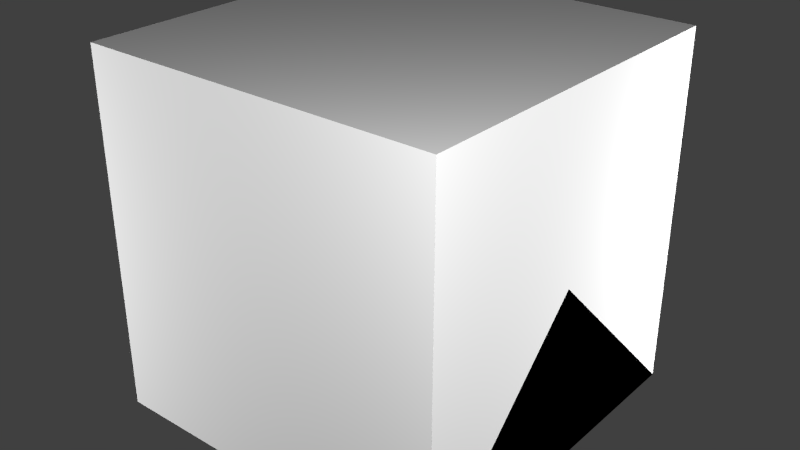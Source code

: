 # Source: EmergencyExitLighting.blend  (saved by Blender 2.72.0; exported with 4.5.12 LTS)
import bpy
from mathutils import Matrix  # noqa: F401  (used for matrix-valued properties, if any)

bpy.ops.wm.read_factory_settings(use_empty=True)
scene = bpy.context.scene
scene.name = 'Scene'

# ---- collections
col_collection_1 = bpy.data.collections.new('Collection 1'); scene.collection.children.link(col_collection_1)

# ---- materials (node trees are filled in below, after node groups)
mat_material = bpy.data.materials.new('Material')
mat_material.alpha_threshold = 0.0
mat_material.use_transparent_shadow = False
mat_material.roughness = 0.5
mat_material.line_color = (0.0, 0.0, 0.0, 1.0)

# ---- material node trees

# ---- world
world_world = bpy.data.worlds.new('World'); scene.world = world_world
world_world.color = (0.05088, 0.05088, 0.05088)
world_world.use_sun_shadow = False
world_world.sun_shadow_jitter_overblur = 0.0
world_world.cycles.sampling_method = 'MANUAL'
world_world.cycles.sample_map_resolution = 256

# ---- lights
light_point3 = bpy.data.lights.new('Point3', 'POINT')
light_point3.transmission_factor = 0.0
light_point3.energy = 100.0
light_point3.shadow_buffer_clip_start = 0.5
light_point3.shadow_soft_size = 0.1
light_point3.shadow_maximum_resolution = 0.006
light_point3.use_absolute_resolution = True
light_point3.cycles.use_multiple_importance_sampling = False
light_point2 = bpy.data.lights.new('Point2', 'POINT')
light_point2.transmission_factor = 0.0
light_point2.energy = 100.0
light_point2.shadow_buffer_clip_start = 0.5
light_point2.shadow_soft_size = 0.1
light_point2.shadow_maximum_resolution = 0.006
light_point2.use_absolute_resolution = True
light_point2.cycles.use_multiple_importance_sampling = False
light_point1 = bpy.data.lights.new('Point1', 'POINT')
light_point1.transmission_factor = 0.0
light_point1.energy = 100.0
light_point1.shadow_buffer_clip_start = 0.5
light_point1.shadow_soft_size = 0.1
light_point1.shadow_maximum_resolution = 0.006
light_point1.use_absolute_resolution = True
light_point1.cycles.use_multiple_importance_sampling = False
light_point0 = bpy.data.lights.new('Point0', 'POINT')
light_point0.transmission_factor = 0.0
light_point0.energy = 100.0
light_point0.shadow_buffer_clip_start = 0.5
light_point0.shadow_soft_size = 0.1
light_point0.shadow_maximum_resolution = 0.006
light_point0.use_absolute_resolution = True
light_point0.cycles.use_multiple_importance_sampling = False

# ---- meshes
me_lightwall = bpy.data.meshes.new('lightWall')
me_lightwall.from_pydata([(-0.5, -0.5, 0.003906), (0.5, -0.5, 0.003906), (-0.5, 0.5, 0.003906), (0.5, 0.5, 0.003906)], [], [(0, 1, 3, 2)])
_uv = me_lightwall.uv_layers.new(name='UVMap')
_uv.uv.foreach_set('vector', [0.5, 0.0, 1.0, 0.0, 1.0, 0.5, 0.5, 0.5])
me_lightwall.use_remesh_preserve_volume = False
me_lightwall.use_remesh_preserve_attributes = False
me_lightwall.use_mirror_vertex_groups = False
me_lightwall.update()
me_corewall = bpy.data.meshes.new('coreWall')
me_corewall.from_pydata([(0.375, -0.125, 0.0), (0.375, 0.125, 0.0), (-0.375, -0.125, 0.0), (-0.375, 0.125, 0.0), (0.375, -0.125, 0.25), (0.375, 0.125, 0.25), (-0.375, -0.125, 0.25), (-0.375, 0.125, 0.25)], [], [(0, 2, 3, 1), (4, 5, 7, 6), (3, 7, 5, 1), (0, 4, 6, 2), (2, 6, 7, 3), (1, 5, 4, 0)])
_uv = me_corewall.uv_layers.new(name='UVMap')
_uv.uv.foreach_set('vector', [0.03125, 0.875, 0.0, 0.875, 0.0, 0.8438, 0.03125, 0.8438, 1.0, 0.75, 1.0, 0.875, 0.625, 0.875, 0.625, 0.75, 0.625, 1.0, 0.625, 0.875, 1.0, 0.875, 1.0, 1.0, 1.0, 0.625, 1.0, 0.75, 0.625, 0.75, 0.625, 0.625, 0.5, 0.875, 0.625, 0.875, 0.625, 1.0, 0.5, 1.0, 0.5, 0.625, 0.625, 0.625, 0.625, 0.75, 0.5, 0.75])
me_corewall.use_remesh_preserve_volume = False
me_corewall.use_remesh_preserve_attributes = False
me_corewall.use_mirror_vertex_groups = False
me_corewall.update()
me_reflceil = bpy.data.meshes.new('reflCeil')
me_reflceil.from_pydata([(-0.375, -0.03516, 0.5), (0.375, -0.03516, 0.5), (-0.375, 0.03516, 0.5), (0.375, 0.03516, 0.5), (-0.375, -0.03516, 0.125), (0.375, -0.03516, 0.125), (-0.375, 0.03516, 0.125), (0.375, 0.03516, 0.125)], [], [(2, 3, 7, 6), (0, 4, 5, 1)])
_uv = me_reflceil.uv_layers.new(name='UVMap')
_uv.uv.foreach_set('vector', [0.375, 0.375, 0.625, 0.375, 0.625, 0.625, 0.375, 0.625, 0.375, 0.375, 0.375, 0.375, 0.375, 0.375, 0.375, 0.375])
me_reflceil.use_remesh_preserve_volume = False
me_reflceil.use_remesh_preserve_attributes = False
me_reflceil.use_mirror_vertex_groups = False
me_reflceil.update()
me_lightceil = bpy.data.meshes.new('lightCeil')
me_lightceil.from_pydata([(-0.5, -0.5, 0.003906), (0.5, -0.5, 0.003906), (-0.5, 0.5, 0.003906), (0.5, 0.5, 0.003906)], [], [(0, 1, 3, 2)])
_uv = me_lightceil.uv_layers.new(name='UVMap')
_uv.uv.foreach_set('vector', [0.0, 0.0, 0.5, 0.0, 0.5, 0.5, 0.0, 0.5])
me_lightceil.use_remesh_preserve_volume = False
me_lightceil.use_remesh_preserve_attributes = False
me_lightceil.use_mirror_vertex_groups = False
me_lightceil.update()
me_coreceil = bpy.data.meshes.new('coreCeil')
me_coreceil.from_pydata([(-0.375, -0.03125, 0.125), (0.375, -0.03125, 0.125), (-0.375, -0.03125, 0.5), (0.375, -0.03125, 0.5), (-0.375, 0.03125, 0.125), (0.375, 0.03125, 0.125), (-0.375, 0.03125, 0.5), (0.375, 0.03125, 0.5), (0.4375, -0.0625, 0.0625), (0.4375, -0.0625, 0.0), (0.4375, 0.0625, 0.0), (0.4375, 0.0625, 0.0625), (-0.4375, -0.0625, 0.0625), (-0.4375, -0.0625, 0.0), (-0.4375, 0.0625, 0.0), (-0.4375, 0.0625, 0.0625)], [], [(0, 1, 3, 2), (4, 6, 7, 5), (3, 7, 6, 2), (1, 5, 7, 3), (0, 1, 5, 4), (2, 6, 4, 0), (11, 5, 1, 8), (9, 10, 11, 8), (13, 12, 15, 14), (15, 12, 0, 4), (8, 12, 13, 9), (0, 12, 8, 1), (15, 4, 5, 11), (10, 14, 15, 11), (9, 13, 14, 10)])
_uv = me_coreceil.uv_layers.new(name='UVMap')
_uv.uv.foreach_set('vector', [0.0625, 0.5312, 0.4375, 0.5312, 0.4375, 0.7188, 0.0625, 0.7188, 0.0625, 0.9375, 0.0625, 0.75, 0.4375, 0.75, 0.4375, 0.9375, 0.4375, 0.7188, 0.4375, 0.75, 0.0625, 0.75, 0.0625, 0.7188, 0.4375, 0.5312, 0.4688, 0.5312, 0.4688, 0.7188, 0.4375, 0.7188, 0.0, 0.0, 0.5, 0.0, 0.5, 1.0, 0.0, 1.0, 0.0625, 0.7188, 0.03125, 0.7188, 0.03125, 0.5312, 0.0625, 0.5312, 0.4688, 0.8125, 0.4375, 0.7812, 0.4375, 0.75, 0.4688, 0.7188, 0.0, 0.6875, 0.0, 0.5938, 0.03125, 0.5938, 0.03125, 0.6875, 0.0, 0.7188, 0.03125, 0.7188, 0.03125, 0.8125, 0.0, 0.8125, 0.03125, 0.8125, 0.03125, 0.7188, 0.0625, 0.75, 0.0625, 0.7812, 0.4688, 0.9688, 0.4688, 0.5312, 0.5, 0.5312, 0.5, 0.9688, 0.0625, 0.5312, 0.03125, 0.5, 0.4688, 0.5, 0.4375, 0.5312, 0.03125, 0.9688, 0.0625, 0.9375, 0.4375, 0.9375, 0.4688, 0.9688, 0.4688, 1.0, 0.03125, 1.0, 0.03125, 0.9688, 0.4688, 0.9688, 0.03125, 0.875, 0.0, 0.875, 0.0, 0.8438, 0.03125, 0.8438])
me_coreceil.use_remesh_preserve_volume = False
me_coreceil.use_remesh_preserve_attributes = False
me_coreceil.use_mirror_vertex_groups = False
me_coreceil.update()
me_cube_002 = bpy.data.meshes.new('Cube.002')
me_cube_002.from_pydata([(0.5, 0.5, 0.0), (0.5, -0.5, 0.0), (-0.5, -0.5, 0.0), (-0.5, 0.5, 0.0), (0.5, -3.129e-07, 0.5), (-0.5, 7.451e-08, 0.5)], [], [(0, 1, 2, 3), (1, 4, 5, 2), (0, 4, 1), (2, 5, 3), (4, 0, 3, 5)])
me_cube_002.materials.append(mat_material)
me_cube_002.use_remesh_preserve_volume = False
me_cube_002.use_remesh_preserve_attributes = False
me_cube_002.use_mirror_vertex_groups = False
me_cube_002.update()
me_cube_001 = bpy.data.meshes.new('Cube.001')
me_cube_001.from_pydata([(0.5, 0.5, 0.0), (0.5, -0.5, 0.0), (-0.5, -0.5, 0.0), (-0.5, 0.5, 0.0), (-8.196e-08, -1.192e-07, 0.5)], [], [(0, 1, 2, 3), (0, 4, 1), (1, 4, 2), (2, 4, 3), (4, 0, 3)])
me_cube_001.materials.append(mat_material)
me_cube_001.use_remesh_preserve_volume = False
me_cube_001.use_remesh_preserve_attributes = False
me_cube_001.use_mirror_vertex_groups = False
me_cube_001.update()
me_cube = bpy.data.meshes.new('Cube')
me_cube.from_pydata([(0.5, 0.5, 0.0), (0.5, -0.5, 0.0), (-0.5, -0.5, 0.0), (-0.5, 0.5, 0.0), (0.5, 0.5, 1.0), (0.5, -0.5, 1.0), (-0.5, -0.5, 1.0), (-0.5, 0.5, 1.0)], [], [(0, 1, 2, 3), (4, 7, 6, 5), (0, 4, 5, 1), (1, 5, 6, 2), (2, 6, 7, 3), (4, 0, 3, 7)])
me_cube.materials.append(mat_material)
me_cube.use_remesh_preserve_volume = False
me_cube.use_remesh_preserve_attributes = False
me_cube.use_mirror_vertex_groups = False
me_cube.update()

# ---- objects
ob_lightwall = bpy.data.objects.new('lightWall', me_lightwall)
ob_corewall = bpy.data.objects.new('coreWall', me_corewall)
ob_reflceil = bpy.data.objects.new('reflCeil', me_reflceil)
ob_lightceil = bpy.data.objects.new('lightCeil', me_lightceil)
ob_coreceil = bpy.data.objects.new('coreCeil', me_coreceil)
ob_point3 = bpy.data.objects.new('Point3', light_point3)
ob_point2 = bpy.data.objects.new('Point2', light_point2)
ob_point1 = bpy.data.objects.new('Point1', light_point1)
ob_point0 = bpy.data.objects.new('Point0', light_point0)
ob_minecraft_2_edge_connectivity = bpy.data.objects.new('Minecraft 2 Edge Connectivity', me_cube_002)
ob_minecraft_4_edge_connectivity = bpy.data.objects.new('Minecraft 4 Edge Connectivity', me_cube_001)
ob_minecraft_block = bpy.data.objects.new('Minecraft Block', me_cube)

# ---- transforms, parenting, visibility, modifiers, constraints
ob_lightwall.location = (0.0, 0.0, 0.0)
ob_lightwall.lineart.crease_threshold = 0.0
ob_corewall.location = (0.0, 0.0, 0.0)
ob_corewall.lineart.crease_threshold = 0.0
ob_reflceil.location = (0.0, 0.0, 0.0)
ob_reflceil.lineart.crease_threshold = 0.0
ob_lightceil.location = (0.0, 0.0, 0.0)
ob_lightceil.lineart.crease_threshold = 0.0
ob_coreceil.location = (0.0, 0.0, 0.0)
ob_coreceil.lineart.crease_threshold = 0.0
ob_point3.location = (-1.642, -1.35, 0.5249)
ob_point3.hide_select = True
ob_point3.lineart.crease_threshold = 0.0
ob_point2.location = (1.358, 1.15, 0.5249)
ob_point2.hide_select = True
ob_point2.lineart.crease_threshold = 0.0
ob_point1.location = (-1.642, 1.15, -0.7251)
ob_point1.hide_select = True
ob_point1.lineart.crease_threshold = 0.0
ob_point0.location = (1.354, -1.362, 1.556)
ob_point0.hide_select = True
ob_point0.lineart.crease_threshold = 0.0
ob_minecraft_2_edge_connectivity.location = (0.0, 0.0, 0.0)
ob_minecraft_2_edge_connectivity.lock_location = (True, True, True)
ob_minecraft_2_edge_connectivity.lock_rotation = (True, True, True)
ob_minecraft_2_edge_connectivity.lock_rotations_4d = False
ob_minecraft_2_edge_connectivity.lock_scale = (True, True, True)
ob_minecraft_2_edge_connectivity.empty_display_type = 'ARROWS'
ob_minecraft_2_edge_connectivity.hide_viewport = True
ob_minecraft_2_edge_connectivity.hide_select = True
ob_minecraft_2_edge_connectivity.display_type = 'WIRE'
ob_minecraft_2_edge_connectivity.lineart.crease_threshold = 0.0
ob_minecraft_4_edge_connectivity.location = (0.0, 0.0, 0.0)
ob_minecraft_4_edge_connectivity.lock_location = (True, True, True)
ob_minecraft_4_edge_connectivity.lock_rotation = (True, True, True)
ob_minecraft_4_edge_connectivity.lock_rotations_4d = False
ob_minecraft_4_edge_connectivity.lock_scale = (True, True, True)
ob_minecraft_4_edge_connectivity.empty_display_type = 'ARROWS'
ob_minecraft_4_edge_connectivity.hide_viewport = True
ob_minecraft_4_edge_connectivity.hide_select = True
ob_minecraft_4_edge_connectivity.display_type = 'WIRE'
ob_minecraft_4_edge_connectivity.lineart.crease_threshold = 0.0
ob_minecraft_block.location = (0.0, 0.0, 0.0)
ob_minecraft_block.lock_location = (True, True, True)
ob_minecraft_block.lock_rotation = (True, True, True)
ob_minecraft_block.lock_rotations_4d = False
ob_minecraft_block.lock_scale = (True, True, True)
ob_minecraft_block.empty_display_type = 'ARROWS'
ob_minecraft_block.hide_viewport = True
ob_minecraft_block.hide_select = True
ob_minecraft_block.display_type = 'WIRE'
ob_minecraft_block.lineart.crease_threshold = 0.0

# ---- collection membership
col_collection_1.objects.link(ob_lightwall)
col_collection_1.objects.link(ob_corewall)
col_collection_1.objects.link(ob_reflceil)
col_collection_1.objects.link(ob_lightceil)
col_collection_1.objects.link(ob_coreceil)
col_collection_1.objects.link(ob_point3)
col_collection_1.objects.link(ob_point2)
col_collection_1.objects.link(ob_point1)
col_collection_1.objects.link(ob_point0)
col_collection_1.objects.link(ob_minecraft_2_edge_connectivity)
col_collection_1.objects.link(ob_minecraft_4_edge_connectivity)
col_collection_1.objects.link(ob_minecraft_block)

# ---- scene / render settings (as saved in the file)
scene.frame_start = 1; scene.frame_end = 250; scene.frame_set(1)
scene.render.engine = 'BLENDER_EEVEE_NEXT'
scene.render.image_settings.color_mode = 'RGB'
scene.render.image_settings.compression = 90
scene.render.resolution_percentage = 50
scene.render.dither_intensity = 0.0
scene.render.bake_margin = 2
scene.cycles.use_denoising = False
scene.cycles.samples = 10
scene.cycles.sampling_pattern = 'TABULATED_SOBOL'
scene.cycles.light_sampling_threshold = 0.0
scene.cycles.use_adaptive_sampling = False
scene.cycles.use_light_tree = False
scene.cycles.blur_glossy = 0.0
scene.cycles.volume_bounces = 1
scene.cycles.pixel_filter_type = 'GAUSSIAN'
scene.cycles.sample_clamp_indirect = 0.0
scene.view_settings.view_transform = 'Standard'
bpy.context.view_layer.update()

# ---- added for rendering (the .blend has no active camera): camera
cam_auto = bpy.data.cameras.new('AutoCamera')
cam_auto.lens = 50.0
cam_auto.sensor_width = 36.0
cam_auto.clip_end = 1000.0
ob_auto_camera = bpy.data.objects.new('AutoCamera', cam_auto)
scene.collection.objects.link(ob_auto_camera)
ob_auto_camera.location = (1.60254, -1.92304, 1.78203)
ob_auto_camera.rotation_euler = (1.09748, -7.21219e-08, 0.694738)
scene.camera = ob_auto_camera
bpy.context.view_layer.update()
